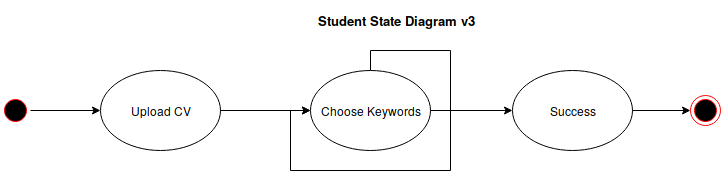

The diagram above was exported from draw.io. Its source (the exported page's mxGraphModel, read from the mxfile embedded in the PNG):
<mxGraphModel dx="1394" dy="692" grid="1" gridSize="10" guides="1" tooltips="1" connect="1" arrows="1" fold="1" page="1" pageScale="1" pageWidth="1169" pageHeight="826" background="#ffffff" math="0" shadow="0">
  <root>
    <mxCell id="0" />
    <mxCell id="1" parent="0" />
    <mxCell id="2fVvHaBL9ZNLKnSSGcmY-42" value="Student State Diagram v3" style="text;strokeColor=none;fillColor=none;html=1;fontSize=13;fontStyle=1;verticalAlign=middle;align=center;" parent="1" vertex="1">
      <mxGeometry x="534" y="10" width="100" height="40" as="geometry" />
    </mxCell>
    <mxCell id="zvUy4fECReShG9L_cm65-1" value="Upload CV" style="ellipse;whiteSpace=wrap;html=1;" parent="1" vertex="1">
      <mxGeometry x="288" y="80" width="120" height="80" as="geometry" />
    </mxCell>
    <mxCell id="zvUy4fECReShG9L_cm65-3" value="Choose Keywords" style="ellipse;whiteSpace=wrap;html=1;" parent="1" vertex="1">
      <mxGeometry x="498" y="80" width="120" height="80" as="geometry" />
    </mxCell>
    <mxCell id="zvUy4fECReShG9L_cm65-6" value="Success" style="ellipse;whiteSpace=wrap;html=1;" parent="1" vertex="1">
      <mxGeometry x="700" y="80" width="120" height="80" as="geometry" />
    </mxCell>
    <mxCell id="zvUy4fECReShG9L_cm65-13" value="" style="group" parent="1" vertex="1" connectable="0">
      <mxGeometry x="188" y="105" width="720" height="30" as="geometry" />
    </mxCell>
    <mxCell id="2fVvHaBL9ZNLKnSSGcmY-43" value="" style="ellipse;html=1;shape=endState;fillColor=#000000;strokeColor=#ff0000;fontSize=13;" parent="zvUy4fECReShG9L_cm65-13" vertex="1">
      <mxGeometry x="690" width="30" height="30" as="geometry" />
    </mxCell>
    <mxCell id="2fVvHaBL9ZNLKnSSGcmY-44" value="" style="ellipse;html=1;shape=startState;fillColor=#000000;strokeColor=#ff0000;fontSize=13;" parent="zvUy4fECReShG9L_cm65-13" vertex="1">
      <mxGeometry width="30" height="30" as="geometry" />
    </mxCell>
    <mxCell id="zvUy4fECReShG9L_cm65-4" style="edgeStyle=orthogonalEdgeStyle;rounded=0;orthogonalLoop=1;jettySize=auto;html=1;entryX=0;entryY=0.5;entryDx=0;entryDy=0;" parent="zvUy4fECReShG9L_cm65-13" source="zvUy4fECReShG9L_cm65-1" target="zvUy4fECReShG9L_cm65-3" edge="1">
      <mxGeometry relative="1" as="geometry" />
    </mxCell>
    <mxCell id="zvUy4fECReShG9L_cm65-11" style="edgeStyle=orthogonalEdgeStyle;rounded=0;orthogonalLoop=1;jettySize=auto;html=1;" parent="zvUy4fECReShG9L_cm65-13" source="zvUy4fECReShG9L_cm65-3" target="zvUy4fECReShG9L_cm65-6" edge="1">
      <mxGeometry relative="1" as="geometry" />
    </mxCell>
    <mxCell id="zvUy4fECReShG9L_cm65-8" style="edgeStyle=orthogonalEdgeStyle;rounded=0;orthogonalLoop=1;jettySize=auto;html=1;entryX=0;entryY=0.5;entryDx=0;entryDy=0;" parent="zvUy4fECReShG9L_cm65-13" source="zvUy4fECReShG9L_cm65-6" target="2fVvHaBL9ZNLKnSSGcmY-43" edge="1">
      <mxGeometry relative="1" as="geometry" />
    </mxCell>
    <mxCell id="zvUy4fECReShG9L_cm65-2" style="edgeStyle=orthogonalEdgeStyle;rounded=0;orthogonalLoop=1;jettySize=auto;html=1;entryX=0;entryY=0.5;entryDx=0;entryDy=0;" parent="1" source="2fVvHaBL9ZNLKnSSGcmY-44" target="zvUy4fECReShG9L_cm65-1" edge="1">
      <mxGeometry relative="1" as="geometry" />
    </mxCell>
    <mxCell id="zvUy4fECReShG9L_cm65-18" style="edgeStyle=orthogonalEdgeStyle;rounded=0;orthogonalLoop=1;jettySize=auto;html=1;entryX=0;entryY=0.5;entryDx=0;entryDy=0;" parent="1" source="zvUy4fECReShG9L_cm65-3" target="zvUy4fECReShG9L_cm65-3" edge="1">
      <mxGeometry relative="1" as="geometry" />
    </mxCell>
  </root>
</mxGraphModel>